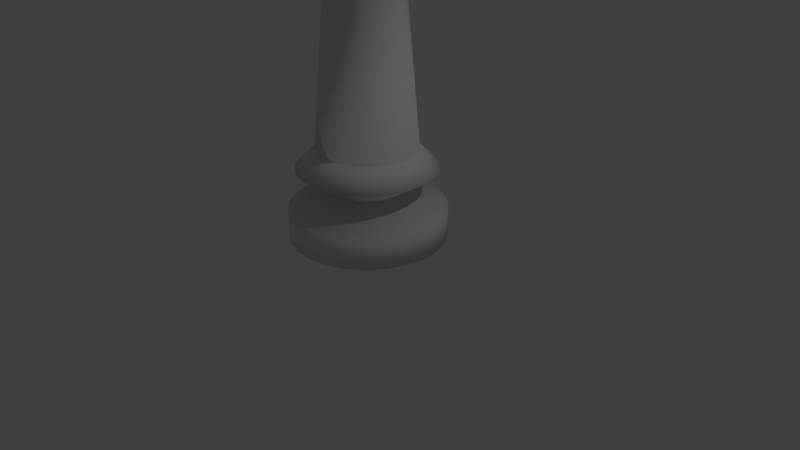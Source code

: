 # Source: pawn.blend  (saved by Blender 2.79.0; exported with 4.5.12 LTS)
import bpy
from mathutils import Matrix  # noqa: F401  (used for matrix-valued properties, if any)

bpy.ops.wm.read_factory_settings(use_empty=True)
scene = bpy.context.scene
scene.name = 'Scene'

# ---- collections
col_collection_1 = bpy.data.collections.new('Collection 1'); scene.collection.children.link(col_collection_1)

# ---- world
world_world = bpy.data.worlds.new('World'); scene.world = world_world
world_world.color = (0.05088, 0.05088, 0.05088)
world_world.use_sun_shadow = False
world_world.sun_shadow_jitter_overblur = 0.0
world_world.cycles.sampling_method = 'MANUAL'

# ---- cameras
cam_camera = bpy.data.cameras.new('Camera')
cam_camera.clip_end = 100.0
cam_camera.lens = 35.0
cam_camera.sensor_width = 32.0
cam_camera.sensor_height = 18.0
cam_camera.ortho_scale = 7.314
cam_camera.dof.focus_distance = 0.0
cam_camera.dof.aperture_fstop = 128.0

# ---- lights
light_lamp = bpy.data.lights.new('Lamp', 'POINT')
light_lamp.transmission_factor = 0.0
light_lamp.cutoff_distance = 30.0
light_lamp.energy = 100.0
light_lamp.shadow_buffer_clip_start = 1.001
light_lamp.shadow_soft_size = 0.1
light_lamp.shadow_maximum_resolution = 0.006
light_lamp.use_absolute_resolution = True

# ---- meshes
me_circle = bpy.data.meshes.new('Circle')
me_circle.from_pydata([(0.0, 1.0, 0.3394), (-0.1951, 0.9808, 0.3394), (-0.3827, 0.9239, 0.3394), (-0.5556, 0.8315, 0.3394), (-0.7071, 0.7071, 0.3394), (-0.8315, 0.5556, 0.3394), (-0.9239, 0.3827, 0.3394), (-0.9808, 0.1951, 0.3394), (-1.0, 7.55e-08, 0.3394), (-0.9808, -0.1951, 0.3394), (-0.9239, -0.3827, 0.3394), (-0.8315, -0.5556, 0.3394), (-0.7071, -0.7071, 0.3394), (-0.5556, -0.8315, 0.3394), (-0.3827, -0.9239, 0.3394), (-0.1951, -0.9808, 0.3394), (3.258e-07, -1.0, 0.3394), (0.1951, -0.9808, 0.3394), (0.3827, -0.9239, 0.3394), (0.5556, -0.8315, 0.3394), (0.7071, -0.7071, 0.3394), (0.8315, -0.5556, 0.3394), (0.9239, -0.3827, 0.3394), (0.9808, -0.1951, 0.3394), (1.0, 9.656e-07, 0.3394), (0.9808, 0.1951, 0.3394), (0.9239, 0.3827, 0.3394), (0.8315, 0.5556, 0.3394), (0.7071, 0.7071, 0.3394), (0.5556, 0.8315, 0.3394), (0.3827, 0.9239, 0.3394), (0.1951, 0.9808, 0.3394), (-1.939e-10, 0.9984, 0.7485), (-0.1948, 0.9792, 0.7485), (-0.3821, 0.9224, 0.7485), (-0.5547, 0.8301, 0.7485), (-0.706, 0.706, 0.7485), (-0.8301, 0.5547, 0.7485), (-0.9224, 0.3821, 0.7485), (-0.9792, 0.1948, 0.7485), (-0.9984, 7.584e-08, 0.7485), (-0.9792, -0.1948, 0.7485), (-0.9224, -0.3821, 0.7485), (-0.8301, -0.5547, 0.7485), (-0.706, -0.706, 0.7485), (-0.5547, -0.8301, 0.7485), (-0.3821, -0.9224, 0.7485), (-0.1948, -0.9792, 0.7485), (3.251e-07, -0.9984, 0.7485), (0.1948, -0.9792, 0.7485), (0.3821, -0.9224, 0.7485), (0.5547, -0.8301, 0.7485), (0.706, -0.706, 0.7485), (0.8301, -0.5547, 0.7485), (0.9224, -0.3821, 0.7485), (0.9792, -0.1948, 0.7485), (0.9984, 9.645e-07, 0.7485), (0.9792, 0.1948, 0.7485), (0.9224, 0.3821, 0.7485), (0.8301, 0.5547, 0.7485), (0.706, 0.706, 0.7485), (0.5547, 0.8301, 0.7485), (0.3821, 0.9224, 0.7485), (0.1948, 0.9792, 0.7485), (-6.311e-08, 0.4579, 1.008), (-0.08932, 0.4491, 1.008), (-0.1752, 0.423, 1.008), (-0.2544, 0.3807, 1.008), (-0.3238, 0.3238, 1.008), (-0.3807, 0.2544, 1.008), (-0.423, 0.1752, 1.008), (-0.4491, 0.08932, 1.008), (-0.4579, 2.113e-07, 1.008), (-0.4491, -0.08932, 1.008), (-0.423, -0.1752, 1.008), (-0.3807, -0.2544, 1.008), (-0.3238, -0.3238, 1.008), (-0.2544, -0.3807, 1.008), (-0.1752, -0.423, 1.008), (-0.08932, -0.4491, 1.008), (8.608e-08, -0.4579, 1.008), (0.08932, -0.4491, 1.008), (0.1752, -0.423, 1.008), (0.2544, -0.3807, 1.008), (0.3238, -0.3238, 1.008), (0.3807, -0.2544, 1.008), (0.423, -0.1752, 1.008), (0.4491, -0.08932, 1.008), (0.4579, 6.188e-07, 1.008), (0.4491, 0.08932, 1.008), (0.423, 0.1752, 1.008), (0.3807, 0.2544, 1.008), (0.3238, 0.3238, 1.008), (0.2544, 0.3807, 1.008), (0.1752, 0.423, 1.008), (0.08932, 0.4491, 1.008), (-5.056e-08, 0.891, 1.294), (-0.1738, 0.8739, 1.294), (-0.341, 0.8232, 1.294), (-0.495, 0.7409, 1.294), (-0.6301, 0.6301, 1.294), (-0.7409, 0.495, 1.294), (-0.8232, 0.341, 1.294), (-0.8739, 0.1738, 1.294), (-0.891, 9.744e-08, 1.294), (-0.8739, -0.1738, 1.294), (-0.8232, -0.341, 1.294), (-0.7409, -0.495, 1.294), (-0.6301, -0.6301, 1.294), (-0.495, -0.7409, 1.294), (-0.341, -0.8232, 1.294), (-0.1738, -0.8739, 1.294), (2.398e-07, -0.891, 1.294), (0.1738, -0.8739, 1.294), (0.341, -0.8232, 1.294), (0.495, -0.7409, 1.294), (0.6301, -0.6301, 1.294), (0.7409, -0.495, 1.294), (0.8232, -0.341, 1.294), (0.8739, -0.1738, 1.294), (0.891, 8.906e-07, 1.294), (0.8739, 0.1738, 1.294), (0.8232, 0.341, 1.294), (0.7409, 0.495, 1.294), (0.6301, 0.6301, 1.294), (0.495, 0.7409, 1.294), (0.341, 0.8232, 1.294), (0.1738, 0.8739, 1.294), (-3.393e-08, 0.6395, 1.554), (-0.1248, 0.6272, 1.554), (-0.2447, 0.5909, 1.554), (-0.3553, 0.5318, 1.554), (-0.4522, 0.4522, 1.554), (-0.5318, 0.3553, 1.554), (-0.5909, 0.2447, 1.554), (-0.6272, 0.1248, 1.554), (-0.6395, 1.672e-07, 1.554), (-0.6272, -0.1248, 1.554), (-0.5909, -0.2447, 1.554), (-0.5318, -0.3553, 1.554), (-0.4522, -0.4522, 1.554), (-0.3553, -0.5318, 1.554), (-0.2447, -0.5909, 1.554), (-0.1248, -0.6272, 1.554), (1.745e-07, -0.6395, 1.554), (0.1248, -0.6272, 1.554), (0.2447, -0.5909, 1.554), (0.3553, -0.5318, 1.554), (0.4522, -0.4522, 1.554), (0.5318, -0.3553, 1.554), (0.5909, -0.2447, 1.554), (0.6272, -0.1248, 1.554), (0.6395, 7.365e-07, 1.554), (0.6272, 0.1248, 1.554), (0.5909, 0.2447, 1.554), (0.5318, 0.3553, 1.554), (0.4522, 0.4522, 1.554), (0.3553, 0.5318, 1.554), (0.2447, 0.5909, 1.554), (0.1248, 0.6272, 1.554), (-3.393e-08, 0.6395, 1.554), (-0.1248, 0.6272, 1.554), (-0.2447, 0.5909, 1.554), (-0.3553, 0.5318, 1.554), (-0.4522, 0.4522, 1.554), (-0.5318, 0.3553, 1.554), (-0.5909, 0.2447, 1.554), (-0.6272, 0.1248, 1.554), (-0.6395, 1.672e-07, 1.554), (-0.6272, -0.1248, 1.554), (-0.5909, -0.2447, 1.554), (-0.5318, -0.3553, 1.554), (-0.4522, -0.4522, 1.554), (-0.3553, -0.5318, 1.554), (-0.2447, -0.5909, 1.554), (-0.1248, -0.6272, 1.554), (1.745e-07, -0.6395, 1.554), (0.1248, -0.6272, 1.554), (0.2447, -0.5909, 1.554), (0.3553, -0.5318, 1.554), (0.4522, -0.4522, 1.554), (0.5318, -0.3553, 1.554), (0.5909, -0.2447, 1.554), (0.6272, -0.1248, 1.554), (0.6395, 7.365e-07, 1.554), (0.6272, 0.1248, 1.554), (0.5909, 0.2447, 1.554), (0.5318, 0.3553, 1.554), (0.4522, 0.4522, 1.554), (0.3553, 0.5318, 1.554), (0.2447, 0.5909, 1.554), (0.1248, 0.6272, 1.554), (-3.393e-08, 0.6395, 1.554), (-0.1248, 0.6272, 1.554), (-0.2447, 0.5909, 1.554), (-0.3553, 0.5318, 1.554), (-0.4522, 0.4522, 1.554), (-0.5318, 0.3553, 1.554), (-0.5909, 0.2447, 1.554), (-0.6272, 0.1248, 1.554), (-0.6395, 1.672e-07, 1.554), (-0.6272, -0.1248, 1.554), (-0.5909, -0.2447, 1.554), (-0.5318, -0.3553, 1.554), (-0.4522, -0.4522, 1.554), (-0.3553, -0.5318, 1.554), (-0.2447, -0.5909, 1.554), (-0.1248, -0.6272, 1.554), (1.745e-07, -0.6395, 1.554), (0.1248, -0.6272, 1.554), (0.2447, -0.5909, 1.554), (0.3553, -0.5318, 1.554), (0.4522, -0.4522, 1.554), (0.5318, -0.3553, 1.554), (0.5909, -0.2447, 1.554), (0.6272, -0.1248, 1.554), (0.6395, 7.365e-07, 1.554), (0.6272, 0.1248, 1.554), (0.5909, 0.2447, 1.554), (0.5318, 0.3553, 1.554), (0.4522, 0.4522, 1.554), (0.3553, 0.5318, 1.554), (0.2447, 0.5909, 1.554), (0.1248, 0.6272, 1.554), (7.528e-08, 0.4545, 3.82), (-0.08867, 0.4458, 3.82), (-0.1739, 0.4199, 3.82), (-0.2525, 0.3779, 3.82), (-0.3214, 0.3214, 3.82), (-0.3779, 0.2525, 3.82), (-0.4199, 0.1739, 3.82), (-0.4458, 0.08867, 3.82), (-0.4545, 2.185e-07, 3.82), (-0.4458, -0.08867, 3.82), (-0.4199, -0.1739, 3.82), (-0.3779, -0.2525, 3.82), (-0.3214, -0.3214, 3.82), (-0.2525, -0.3779, 3.82), (-0.1739, -0.4199, 3.82), (-0.08867, -0.4458, 3.82), (2.234e-07, -0.4545, 3.82), (0.08867, -0.4458, 3.82), (0.1739, -0.4199, 3.82), (0.2525, -0.3779, 3.82), (0.3214, -0.3214, 3.82), (0.3779, -0.2525, 3.82), (0.4199, -0.1739, 3.82), (0.4458, -0.08867, 3.82), (0.4545, 6.231e-07, 3.82), (0.4458, 0.08868, 3.82), (0.4199, 0.1739, 3.82), (0.3779, 0.2525, 3.82), (0.3214, 0.3214, 3.82), (0.2525, 0.3779, 3.82), (0.1739, 0.4199, 3.82), (0.08867, 0.4458, 3.82), (7.863e-08, 0.6041, 3.919), (-0.1179, 0.5925, 3.919), (-0.2312, 0.5581, 3.919), (-0.3356, 0.5023, 3.919), (-0.4272, 0.4272, 3.919), (-0.5023, 0.3356, 3.919), (-0.5581, 0.2312, 3.919), (-0.5925, 0.1179, 3.919), (-0.6041, 1.728e-07, 3.919), (-0.5925, -0.1179, 3.919), (-0.5581, -0.2312, 3.919), (-0.5023, -0.3356, 3.919), (-0.4272, -0.4272, 3.919), (-0.3356, -0.5023, 3.919), (-0.2312, -0.5581, 3.919), (-0.1179, -0.5925, 3.919), (2.755e-07, -0.6041, 3.919), (0.1179, -0.5925, 3.919), (0.2312, -0.5581, 3.919), (0.3356, -0.5023, 3.919), (0.4272, -0.4272, 3.919), (0.5023, -0.3356, 3.919), (0.5581, -0.2312, 3.919), (0.5925, -0.1179, 3.919), (0.6041, 7.105e-07, 3.919), (0.5925, 0.1179, 3.919), (0.5581, 0.2312, 3.919), (0.5023, 0.3356, 3.919), (0.4272, 0.4272, 3.919), (0.3356, 0.5023, 3.919), (0.2312, 0.5581, 3.919), (0.1179, 0.5925, 3.919), (7.806e-08, 0.6899, 4.138), (-0.1346, 0.6766, 4.138), (-0.264, 0.6374, 4.138), (-0.3833, 0.5736, 4.138), (-0.4878, 0.4878, 4.138), (-0.5736, 0.3833, 4.138), (-0.6374, 0.264, 4.138), (-0.6766, 0.1346, 4.138), (-0.6899, 1.471e-07, 4.138), (-0.6766, -0.1346, 4.138), (-0.6374, -0.264, 4.138), (-0.5736, -0.3833, 4.138), (-0.4878, -0.4878, 4.138), (-0.3833, -0.5736, 4.138), (-0.264, -0.6374, 4.138), (-0.1346, -0.6766, 4.138), (3.029e-07, -0.6899, 4.138), (0.1346, -0.6766, 4.138), (0.264, -0.6374, 4.138), (0.3833, -0.5736, 4.138), (0.4878, -0.4878, 4.138), (0.5736, -0.3833, 4.138), (0.6374, -0.264, 4.138), (0.6766, -0.1346, 4.138), (0.6899, 7.611e-07, 4.138), (0.6766, 0.1346, 4.138), (0.6374, 0.264, 4.138), (0.5736, 0.3833, 4.138), (0.4878, 0.4878, 4.138), (0.3833, 0.5736, 4.138), (0.264, 0.6374, 4.138), (0.1346, 0.6766, 4.138), (-8.201e-09, 0.4315, 4.537), (-0.08419, 0.4232, 4.537), (-0.1651, 0.3987, 4.537), (-0.2397, 0.3588, 4.537), (-0.3051, 0.3051, 4.537), (-0.3588, 0.2397, 4.537), (-0.3987, 0.1651, 4.537), (-0.4232, 0.08419, 4.537), (-0.4315, 2.21e-07, 4.537), (-0.4232, -0.08419, 4.537), (-0.3987, -0.1651, 4.537), (-0.3588, -0.2397, 4.537), (-0.3051, -0.3051, 4.537), (-0.2397, -0.3588, 4.537), (-0.1651, -0.3987, 4.537), (-0.08419, -0.4232, 4.537), (1.324e-07, -0.4315, 4.537), (0.08419, -0.4232, 4.537), (0.1651, -0.3987, 4.537), (0.2397, -0.3588, 4.537), (0.3051, -0.3051, 4.537), (0.3588, -0.2397, 4.537), (0.3987, -0.1651, 4.537), (0.4232, -0.08419, 4.537), (0.4315, 6.052e-07, 4.537), (0.4232, 0.08419, 4.537), (0.3987, 0.1651, 4.537), (0.3588, 0.2397, 4.537), (0.3051, 0.3051, 4.537), (0.2397, 0.3588, 4.537), (0.1651, 0.3987, 4.537), (0.08419, 0.4232, 4.537), (-5.507e-09, -1.549e-07, 4.423), (0.02275, 0.1144, 5.607), (0.04462, 0.2243, 5.573), (0.06478, 0.3257, 5.518), (0.08245, 0.4145, 5.444), (0.09695, 0.4874, 5.353), (0.1077, 0.5416, 5.25), (0.1144, 0.5749, 5.138), (0.1166, 0.5862, 5.021), (0.1144, 0.5749, 4.905), (0.1077, 0.5416, 4.792), (0.09695, 0.4874, 4.689), (0.08245, 0.4145, 4.599), (0.06478, 0.3257, 4.524), (0.04462, 0.2243, 4.469), (0.02275, 0.1144, 4.435), (0.04462, 0.1077, 5.607), (0.08753, 0.2113, 5.573), (0.1271, 0.3068, 5.518), (0.1617, 0.3904, 5.444), (0.1902, 0.4591, 5.353), (0.2113, 0.5101, 5.25), (0.2243, 0.5416, 5.138), (0.2287, 0.5522, 5.021), (0.2243, 0.5416, 4.905), (0.2113, 0.5101, 4.792), (0.1902, 0.4591, 4.689), (0.1617, 0.3904, 4.599), (0.1271, 0.3068, 4.524), (0.08753, 0.2113, 4.469), (0.04462, 0.1077, 4.435), (0.06478, 0.09695, 5.607), (0.1271, 0.1902, 5.573), (0.1845, 0.2761, 5.518), (0.2348, 0.3514, 5.444), (0.2761, 0.4132, 5.353), (0.3068, 0.4591, 5.25), (0.3257, 0.4874, 5.138), (0.332, 0.4969, 5.021), (0.3257, 0.4874, 4.905), (0.3068, 0.4591, 4.792), (0.2761, 0.4132, 4.689), (0.2348, 0.3514, 4.599), (0.1845, 0.2761, 4.524), (0.1271, 0.1902, 4.469), (0.06478, 0.09695, 4.435), (0.08245, 0.08245, 5.607), (0.1617, 0.1617, 5.573), (0.2348, 0.2348, 5.518), (0.2988, 0.2988, 5.444), (0.3514, 0.3514, 5.353), (0.3904, 0.3904, 5.25), (0.4145, 0.4145, 5.138), (0.4226, 0.4226, 5.021), (0.4145, 0.4145, 4.905), (0.3904, 0.3904, 4.792), (0.3514, 0.3514, 4.689), (0.2988, 0.2988, 4.599), (0.2348, 0.2348, 4.524), (0.1617, 0.1617, 4.469), (0.08245, 0.08245, 4.435), (0.09695, 0.06478, 5.607), (0.1902, 0.1271, 5.573), (0.2761, 0.1845, 5.518), (0.3514, 0.2348, 5.444), (0.4132, 0.2761, 5.353), (0.4591, 0.3068, 5.25), (0.4874, 0.3257, 5.138), (0.4969, 0.332, 5.021), (0.4874, 0.3257, 4.905), (0.4591, 0.3068, 4.792), (0.4132, 0.2761, 4.689), (0.3514, 0.2348, 4.599), (0.2761, 0.1845, 4.524), (0.1902, 0.1271, 4.469), (0.09695, 0.06478, 4.435), (0.1077, 0.04462, 5.607), (0.2113, 0.08753, 5.573), (0.3068, 0.1271, 5.518), (0.3904, 0.1617, 5.444), (0.4591, 0.1902, 5.353), (0.5101, 0.2113, 5.25), (0.5416, 0.2243, 5.138), (0.5522, 0.2287, 5.021), (0.5416, 0.2243, 4.905), (0.5101, 0.2113, 4.792), (0.4591, 0.1902, 4.689), (0.3904, 0.1617, 4.599), (0.3068, 0.1271, 4.524), (0.2113, 0.08753, 4.469), (0.1077, 0.04462, 4.435), (0.1144, 0.02275, 5.607), (0.2243, 0.04462, 5.573), (0.3257, 0.06478, 5.518), (0.4145, 0.08245, 5.444), (0.4874, 0.09695, 5.353), (0.5416, 0.1077, 5.25), (0.5749, 0.1144, 5.138), (0.5862, 0.1166, 5.021), (0.5749, 0.1144, 4.905), (0.5416, 0.1077, 4.792), (0.4874, 0.09695, 4.689), (0.4145, 0.08245, 4.599), (0.3257, 0.06478, 4.524), (0.2243, 0.04462, 4.469), (0.1144, 0.02275, 4.435), (0.1166, -1.554e-07, 5.607), (0.2287, -1.51e-07, 5.573), (0.332, -1.465e-07, 5.518), (0.4226, -1.51e-07, 5.444), (0.4969, -1.599e-07, 5.353), (0.5522, -1.243e-07, 5.25), (0.5862, -1.955e-07, 5.138), (0.5977, -1.866e-07, 5.021), (0.5862, -1.955e-07, 4.905), (0.5522, -9.753e-08, 4.792), (0.4969, -1.599e-07, 4.689), (0.4226, -1.51e-07, 4.599), (0.332, -1.643e-07, 4.524), (0.2287, -1.421e-07, 4.469), (0.1166, -1.443e-07, 4.435), (0.1144, -0.02275, 5.607), (0.2243, -0.04462, 5.573), (0.3257, -0.06478, 5.518), (0.4145, -0.08245, 5.444), (0.4874, -0.09695, 5.353), (0.5416, -0.1077, 5.25), (0.5749, -0.1144, 5.138), (0.5862, -0.1166, 5.021), (0.5749, -0.1144, 4.905), (0.5416, -0.1077, 4.792), (0.4874, -0.09695, 4.689), (0.4145, -0.08245, 4.599), (0.3257, -0.06478, 4.524), (0.2243, -0.04462, 4.469), (0.1144, -0.02275, 4.435), (0.1077, -0.04462, 5.607), (0.2113, -0.08753, 5.573), (0.3068, -0.1271, 5.518), (0.3904, -0.1617, 5.444), (0.4591, -0.1902, 5.353), (0.5101, -0.2113, 5.25), (0.5416, -0.2243, 5.138), (0.5522, -0.2287, 5.021), (0.5416, -0.2243, 4.905), (0.5101, -0.2113, 4.792), (0.4591, -0.1902, 4.689), (0.3904, -0.1617, 4.599), (0.3068, -0.1271, 4.524), (0.2113, -0.08753, 4.469), (0.1077, -0.04462, 4.435), (0.09695, -0.06478, 5.607), (0.1902, -0.1271, 5.573), (0.2761, -0.1845, 5.518), (0.3514, -0.2348, 5.444), (0.4132, -0.2761, 5.353), (0.4591, -0.3068, 5.25), (0.4874, -0.3257, 5.138), (0.4969, -0.332, 5.021), (0.4874, -0.3257, 4.905), (0.4591, -0.3068, 4.792), (0.4132, -0.2761, 4.689), (0.3514, -0.2348, 4.599), (0.2761, -0.1845, 4.524), (0.1902, -0.1271, 4.469), (0.09695, -0.06478, 4.435), (0.08245, -0.08245, 5.607), (0.1617, -0.1617, 5.573), (0.2348, -0.2348, 5.518), (0.2988, -0.2988, 5.444), (0.3514, -0.3514, 5.353), (0.3904, -0.3904, 5.25), (0.4145, -0.4145, 5.138), (0.4226, -0.4226, 5.021), (0.4145, -0.4145, 4.905), (0.3904, -0.3904, 4.792), (0.3514, -0.3514, 4.689), (0.2988, -0.2988, 4.599), (0.2348, -0.2348, 4.524), (0.1617, -0.1617, 4.469), (0.08245, -0.08245, 4.435), (0.06478, -0.09695, 5.607), (0.1271, -0.1902, 5.573), (0.1845, -0.2761, 5.518), (0.2348, -0.3514, 5.444), (0.2761, -0.4132, 5.353), (0.3068, -0.4591, 5.25), (0.3257, -0.4874, 5.138), (0.332, -0.4969, 5.021), (0.3257, -0.4874, 4.905), (0.3068, -0.4591, 4.792), (0.2761, -0.4132, 4.689), (0.2348, -0.3514, 4.599), (0.1845, -0.2761, 4.524), (0.1271, -0.1902, 4.469), (0.06478, -0.09695, 4.435), (0.04462, -0.1077, 5.607), (0.08753, -0.2113, 5.573), (0.1271, -0.3068, 5.518), (0.1617, -0.3904, 5.444), (0.1902, -0.4591, 5.353), (0.2113, -0.5101, 5.25), (0.2243, -0.5416, 5.138), (0.2287, -0.5522, 5.021), (0.2243, -0.5416, 4.905), (0.2113, -0.5101, 4.792), (0.1902, -0.4591, 4.689), (0.1617, -0.3904, 4.599), (0.1271, -0.3068, 4.524), (0.08753, -0.2113, 4.469), (0.04462, -0.1077, 4.435), (0.02275, -0.1144, 5.607), (0.04462, -0.2243, 5.573), (0.06478, -0.3257, 5.518), (0.08245, -0.4145, 5.444), (0.09695, -0.4874, 5.353), (0.1077, -0.5416, 5.25), (0.1144, -0.5749, 5.138), (0.1166, -0.5862, 5.021), (0.1144, -0.5749, 4.905), (0.1077, -0.5416, 4.792), (0.09695, -0.4874, 4.689), (0.08245, -0.4145, 4.599), (0.06478, -0.3257, 4.524), (0.04462, -0.2243, 4.469), (0.02275, -0.1144, 4.435), (-9.818e-09, -0.1166, 5.607), (1.913e-08, -0.2287, 5.573), (1.022e-08, -0.332, 5.518), (-2.095e-08, -0.4226, 5.444), (-5.657e-08, -0.4969, 5.353), (3.249e-08, -0.5522, 5.25), (-5.657e-08, -0.5862, 5.138), (-6.548e-08, -0.5977, 5.021), (-5.657e-08, -0.5862, 4.905), (3.249e-08, -0.5522, 4.792), (-5.657e-08, -0.4969, 4.689), (-2.095e-08, -0.4226, 4.599), (-1.204e-08, -0.332, 4.524), (-3.138e-09, -0.2287, 4.469), (-3.138e-09, -0.1166, 4.435), (-0.02275, -0.1144, 5.607), (-0.04462, -0.2243, 5.573), (-0.06478, -0.3257, 5.518), (-0.08245, -0.4145, 5.444), (-0.09695, -0.4874, 5.353), (-0.1077, -0.5416, 5.25), (-0.1144, -0.5749, 5.138), (-0.1166, -0.5862, 5.021), (-0.1144, -0.5749, 4.905), (-0.1077, -0.5416, 4.792), (-0.09695, -0.4874, 4.689), (-0.08245, -0.4145, 4.599), (-0.06478, -0.3257, 4.524), (-0.04462, -0.2243, 4.469), (-0.02275, -0.1144, 4.435), (-8.003e-08, -3.349e-07, 5.619), (-0.04462, -0.1077, 5.607), (-0.08753, -0.2113, 5.573), (-0.1271, -0.3068, 5.518), (-0.1617, -0.3904, 5.444), (-0.1902, -0.4591, 5.353), (-0.2113, -0.5101, 5.25), (-0.2243, -0.5416, 5.138), (-0.2287, -0.5522, 5.021), (-0.2243, -0.5416, 4.905), (-0.2113, -0.5101, 4.792), (-0.1902, -0.4591, 4.689), (-0.1617, -0.3904, 4.599), (-0.1271, -0.3068, 4.524), (-0.08753, -0.2113, 4.469), (-0.04462, -0.1077, 4.435), (-0.06478, -0.09695, 5.607), (-0.1271, -0.1902, 5.573), (-0.1845, -0.2761, 5.518), (-0.2348, -0.3514, 5.444), (-0.2761, -0.4132, 5.353), (-0.3068, -0.4591, 5.25), (-0.3257, -0.4874, 5.138), (-0.332, -0.4969, 5.021), (-0.3257, -0.4874, 4.905), (-0.3068, -0.4591, 4.792), (-0.2761, -0.4132, 4.689), (-0.2348, -0.3514, 4.599), (-0.1845, -0.2761, 4.524), (-0.1271, -0.1902, 4.469), (-0.06478, -0.09695, 4.435), (-0.08245, -0.08245, 5.607), (-0.1617, -0.1617, 5.573), (-0.2348, -0.2348, 5.518), (-0.2988, -0.2988, 5.444), (-0.3514, -0.3514, 5.353), (-0.3904, -0.3904, 5.25), (-0.4145, -0.4145, 5.138), (-0.4226, -0.4226, 5.021), (-0.4145, -0.4145, 4.905), (-0.3904, -0.3904, 4.792), (-0.3514, -0.3514, 4.689), (-0.2988, -0.2988, 4.599), (-0.2348, -0.2348, 4.524), (-0.1617, -0.1617, 4.469), (-0.08245, -0.08245, 4.435), (-0.09695, -0.06478, 5.607), (-0.1902, -0.1271, 5.573), (-0.2761, -0.1845, 5.518), (-0.3514, -0.2348, 5.444), (-0.4132, -0.2761, 5.353), (-0.4591, -0.3068, 5.25), (-0.4874, -0.3257, 5.138), (-0.4969, -0.332, 5.021), (-0.4874, -0.3257, 4.905), (-0.4591, -0.3068, 4.792), (-0.4132, -0.2761, 4.689), (-0.3514, -0.2348, 4.599), (-0.2761, -0.1845, 4.524), (-0.1902, -0.1271, 4.469), (-0.09695, -0.06478, 4.435), (-0.1077, -0.04462, 5.607), (-0.2113, -0.08753, 5.573), (-0.3068, -0.1271, 5.518), (-0.3904, -0.1617, 5.444), (-0.4591, -0.1902, 5.353), (-0.5101, -0.2113, 5.25), (-0.5416, -0.2243, 5.138), (-0.5522, -0.2287, 5.021), (-0.5416, -0.2243, 4.905), (-0.5101, -0.2113, 4.792), (-0.4591, -0.1902, 4.689), (-0.3904, -0.1617, 4.599), (-0.3068, -0.1271, 4.524), (-0.2113, -0.08753, 4.469), (-0.1077, -0.04462, 4.435), (-0.1144, -0.02275, 5.607), (-0.2243, -0.04462, 5.573), (-0.3257, -0.06478, 5.518), (-0.4145, -0.08245, 5.444), (-0.4874, -0.09695, 5.353), (-0.5416, -0.1077, 5.25), (-0.5749, -0.1144, 5.138), (-0.5862, -0.1166, 5.021), (-0.5749, -0.1144, 4.905), (-0.5416, -0.1077, 4.792), (-0.4874, -0.09695, 4.689), (-0.4145, -0.08245, 4.599), (-0.3257, -0.06478, 4.524), (-0.2243, -0.04462, 4.469), (-0.1144, -0.02275, 4.435), (-0.1166, -1.465e-07, 5.607), (-0.2287, -1.287e-07, 5.573), (-0.332, -1.287e-07, 5.518), (-0.4226, -7.082e-08, 5.444), (-0.4969, -4.41e-08, 5.353), (-0.5522, -1.51e-07, 5.25), (-0.5862, -1.738e-08, 5.138), (-0.5977, -4.41e-08, 5.021), (-0.5862, -1.738e-08, 4.905), (-0.5522, -1.51e-07, 4.792), (-0.4969, -4.41e-08, 4.689), (-0.4226, -7.082e-08, 4.599), (-0.332, -1.153e-07, 4.524), (-0.2287, -1.109e-07, 4.469), (-0.1166, -1.487e-07, 4.435), (-0.1144, 0.02275, 5.607), (-0.2243, 0.04462, 5.573), (-0.3257, 0.06478, 5.518), (-0.4145, 0.08245, 5.444), (-0.4874, 0.09695, 5.353), (-0.5416, 0.1077, 5.25), (-0.5749, 0.1144, 5.138), (-0.5862, 0.1166, 5.021), (-0.5749, 0.1144, 4.905), (-0.5416, 0.1077, 4.792), (-0.4874, 0.09695, 4.689), (-0.4145, 0.08245, 4.599), (-0.3257, 0.06478, 4.524), (-0.2243, 0.04462, 4.469), (-0.1144, 0.02275, 4.435), (-0.1077, 0.04462, 5.607), (-0.2113, 0.08753, 5.573), (-0.3068, 0.1271, 5.518), (-0.3904, 0.1617, 5.444), (-0.4591, 0.1902, 5.353), (-0.5101, 0.2113, 5.25), (-0.5416, 0.2243, 5.138), (-0.5522, 0.2287, 5.021), (-0.5416, 0.2243, 4.905), (-0.5101, 0.2113, 4.792), (-0.4591, 0.1902, 4.689), (-0.3904, 0.1617, 4.599), (-0.3068, 0.1271, 4.524), (-0.2113, 0.08753, 4.469), (-0.1077, 0.04462, 4.435), (-0.09695, 0.06478, 5.607), (-0.1902, 0.1271, 5.573), (-0.2761, 0.1845, 5.518), (-0.3514, 0.2348, 5.444), (-0.4132, 0.2761, 5.353), (-0.4591, 0.3068, 5.25), (-0.4874, 0.3257, 5.138), (-0.4969, 0.332, 5.021), (-0.4874, 0.3257, 4.905), (-0.4591, 0.3068, 4.792), (-0.4132, 0.2761, 4.689), (-0.3514, 0.2348, 4.599), (-0.2761, 0.1845, 4.524), (-0.1902, 0.1271, 4.469), (-0.09695, 0.06478, 4.435), (-0.08245, 0.08245, 5.607), (-0.1617, 0.1617, 5.573), (-0.2348, 0.2348, 5.518), (-0.2988, 0.2988, 5.444), (-0.3514, 0.3514, 5.353), (-0.3904, 0.3904, 5.25), (-0.4145, 0.4145, 5.138), (-0.4226, 0.4226, 5.021), (-0.4145, 0.4145, 4.905), (-0.3904, 0.3904, 4.792), (-0.3514, 0.3514, 4.689), (-0.2988, 0.2988, 4.599), (-0.2348, 0.2348, 4.524), (-0.1617, 0.1617, 4.469), (-0.08245, 0.08245, 4.435), (-0.06478, 0.09695, 5.607), (-0.1271, 0.1902, 5.573), (-0.1845, 0.2761, 5.518), (-0.2348, 0.3514, 5.444), (-0.2761, 0.4132, 5.353), (-0.3068, 0.4591, 5.25), (-0.3257, 0.4874, 5.138), (-0.332, 0.4969, 5.021), (-0.3257, 0.4874, 4.905), (-0.3068, 0.4591, 4.792), (-0.2761, 0.4132, 4.689), (-0.2348, 0.3514, 4.599), (-0.1845, 0.2761, 4.524), (-0.1271, 0.1902, 4.469), (-0.06478, 0.09695, 4.435), (-0.04462, 0.1077, 5.607), (-0.08753, 0.2113, 5.573), (-0.1271, 0.3068, 5.518), (-0.1617, 0.3904, 5.444), (-0.1902, 0.4591, 5.353), (-0.2113, 0.5101, 5.25), (-0.2243, 0.5416, 5.138), (-0.2287, 0.5522, 5.021), (-0.2243, 0.5416, 4.905), (-0.2113, 0.5101, 4.792), (-0.1902, 0.4591, 4.689), (-0.1617, 0.3904, 4.599), (-0.1271, 0.3068, 4.524), (-0.08753, 0.2113, 4.469), (-0.04462, 0.1077, 4.435), (-0.02275, 0.1144, 5.607), (-0.04462, 0.2243, 5.573), (-0.06478, 0.3257, 5.518), (-0.08245, 0.4145, 5.444), (-0.09695, 0.4874, 5.353), (-0.1077, 0.5416, 5.25), (-0.1144, 0.5749, 5.138), (-0.1166, 0.5862, 5.021), (-0.1144, 0.5749, 4.905), (-0.1077, 0.5416, 4.792), (-0.09695, 0.4874, 4.689), (-0.08245, 0.4145, 4.599), (-0.06478, 0.3257, 4.524), (-0.04462, 0.2243, 4.469), (-0.02275, 0.1144, 4.435), (1.69e-08, 0.1166, 5.607), (4.139e-08, 0.2287, 5.573), (5.92e-08, 0.332, 5.518), (8.592e-08, 0.4226, 5.444), (1.572e-07, 0.4969, 5.353), (3.249e-08, 0.5522, 5.25), (1.483e-07, 0.5862, 5.138), (1.572e-07, 0.5977, 5.021), (1.483e-07, 0.5862, 4.905), (3.249e-08, 0.5522, 4.792), (1.572e-07, 0.4969, 4.689), (8.592e-08, 0.4226, 4.599), (6.811e-08, 0.332, 4.524), (4.139e-08, 0.2287, 4.469), (3.541e-09, 0.1166, 4.435)], [], [(1, 0, 31, 30, 29, 28, 27, 26, 25, 24, 23, 22, 21, 20, 19, 18, 17, 16, 15, 14, 13, 12, 11, 10, 9, 8, 7, 6, 5, 4, 3, 2), (33, 34, 66, 65), (6, 7, 39, 38), (20, 21, 53, 52), (7, 8, 40, 39), (21, 22, 54, 53), (8, 9, 41, 40), (22, 23, 55, 54), (9, 10, 42, 41), (23, 24, 56, 55), (10, 11, 43, 42), (24, 25, 57, 56), (11, 12, 44, 43), (25, 26, 58, 57), (12, 13, 45, 44), (26, 27, 59, 58), (13, 14, 46, 45), (0, 1, 33, 32), (27, 28, 60, 59), (14, 15, 47, 46), (1, 2, 34, 33), (28, 29, 61, 60), (15, 16, 48, 47), (2, 3, 35, 34), (29, 30, 62, 61), (16, 17, 49, 48), (3, 4, 36, 35), (30, 31, 63, 62), (17, 18, 50, 49), (4, 5, 37, 36), (31, 0, 32, 63), (18, 19, 51, 50), (5, 6, 38, 37), (19, 20, 52, 51), (68, 69, 101, 100), (60, 61, 93, 92), (47, 48, 80, 79), (34, 35, 67, 66), (61, 62, 94, 93), (48, 49, 81, 80), (35, 36, 68, 67), (62, 63, 95, 94), (49, 50, 82, 81), (36, 37, 69, 68), (63, 32, 64, 95), (50, 51, 83, 82), (37, 38, 70, 69), (51, 52, 84, 83), (38, 39, 71, 70), (52, 53, 85, 84), (39, 40, 72, 71), (53, 54, 86, 85), (40, 41, 73, 72), (54, 55, 87, 86), (41, 42, 74, 73), (55, 56, 88, 87), (42, 43, 75, 74), (56, 57, 89, 88), (43, 44, 76, 75), (57, 58, 90, 89), (44, 45, 77, 76), (58, 59, 91, 90), (45, 46, 78, 77), (32, 33, 65, 64), (59, 60, 92, 91), (46, 47, 79, 78), (103, 104, 136, 135), (95, 64, 96, 127), (82, 83, 115, 114), (69, 70, 102, 101), (83, 84, 116, 115), (70, 71, 103, 102), (84, 85, 117, 116), (71, 72, 104, 103), (85, 86, 118, 117), (72, 73, 105, 104), (86, 87, 119, 118), (73, 74, 106, 105), (87, 88, 120, 119), (74, 75, 107, 106), (88, 89, 121, 120), (75, 76, 108, 107), (89, 90, 122, 121), (76, 77, 109, 108), (90, 91, 123, 122), (77, 78, 110, 109), (64, 65, 97, 96), (91, 92, 124, 123), (78, 79, 111, 110), (65, 66, 98, 97), (92, 93, 125, 124), (79, 80, 112, 111), (66, 67, 99, 98), (93, 94, 126, 125), (80, 81, 113, 112), (67, 68, 100, 99), (94, 95, 127, 126), (81, 82, 114, 113), (138, 139, 171, 170), (117, 118, 150, 149), (104, 105, 137, 136), (118, 119, 151, 150), (105, 106, 138, 137), (119, 120, 152, 151), (106, 107, 139, 138), (120, 121, 153, 152), (107, 108, 140, 139), (121, 122, 154, 153), (108, 109, 141, 140), (122, 123, 155, 154), (109, 110, 142, 141), (96, 97, 129, 128), (123, 124, 156, 155), (110, 111, 143, 142), (97, 98, 130, 129), (124, 125, 157, 156), (111, 112, 144, 143), (98, 99, 131, 130), (125, 126, 158, 157), (112, 113, 145, 144), (99, 100, 132, 131), (126, 127, 159, 158), (113, 114, 146, 145), (100, 101, 133, 132), (127, 96, 128, 159), (114, 115, 147, 146), (101, 102, 134, 133), (115, 116, 148, 147), (102, 103, 135, 134), (116, 117, 149, 148), (173, 174, 206, 205), (152, 153, 185, 184), (139, 140, 172, 171), (153, 154, 186, 185), (140, 141, 173, 172), (154, 155, 187, 186), (141, 142, 174, 173), (128, 129, 161, 160), (155, 156, 188, 187), (142, 143, 175, 174), (129, 130, 162, 161), (156, 157, 189, 188), (143, 144, 176, 175), (130, 131, 163, 162), (157, 158, 190, 189), (144, 145, 177, 176), (131, 132, 164, 163), (158, 159, 191, 190), (145, 146, 178, 177), (132, 133, 165, 164), (159, 128, 160, 191), (146, 147, 179, 178), (133, 134, 166, 165), (147, 148, 180, 179), (134, 135, 167, 166), (148, 149, 181, 180), (135, 136, 168, 167), (149, 150, 182, 181), (136, 137, 169, 168), (150, 151, 183, 182), (137, 138, 170, 169), (151, 152, 184, 183), (208, 209, 241, 240), (160, 161, 193, 192), (187, 188, 220, 219), (174, 175, 207, 206), (161, 162, 194, 193), (188, 189, 221, 220), (175, 176, 208, 207), (162, 163, 195, 194), (189, 190, 222, 221), (176, 177, 209, 208), (163, 164, 196, 195), (190, 191, 223, 222), (177, 178, 210, 209), (164, 165, 197, 196), (191, 160, 192, 223), (178, 179, 211, 210), (165, 166, 198, 197), (179, 180, 212, 211), (166, 167, 199, 198), (180, 181, 213, 212), (167, 168, 200, 199), (181, 182, 214, 213), (168, 169, 201, 200), (182, 183, 215, 214), (169, 170, 202, 201), (183, 184, 216, 215), (170, 171, 203, 202), (184, 185, 217, 216), (171, 172, 204, 203), (185, 186, 218, 217), (172, 173, 205, 204), (186, 187, 219, 218), (243, 244, 276, 275), (195, 196, 228, 227), (222, 223, 255, 254), (209, 210, 242, 241), (196, 197, 229, 228), (223, 192, 224, 255), (210, 211, 243, 242), (197, 198, 230, 229), (211, 212, 244, 243), (198, 199, 231, 230), (212, 213, 245, 244), (199, 200, 232, 231), (213, 214, 246, 245), (200, 201, 233, 232), (214, 215, 247, 246), (201, 202, 234, 233), (215, 216, 248, 247), (202, 203, 235, 234), (216, 217, 249, 248), (203, 204, 236, 235), (217, 218, 250, 249), (204, 205, 237, 236), (218, 219, 251, 250), (205, 206, 238, 237), (192, 193, 225, 224), (219, 220, 252, 251), (206, 207, 239, 238), (193, 194, 226, 225), (220, 221, 253, 252), (207, 208, 240, 239), (194, 195, 227, 226), (221, 222, 254, 253), (278, 279, 311, 310), (230, 231, 263, 262), (244, 245, 277, 276), (231, 232, 264, 263), (245, 246, 278, 277), (232, 233, 265, 264), (246, 247, 279, 278), (233, 234, 266, 265), (247, 248, 280, 279), (234, 235, 267, 266), (248, 249, 281, 280), (235, 236, 268, 267), (249, 250, 282, 281), (236, 237, 269, 268), (250, 251, 283, 282), (237, 238, 270, 269), (224, 225, 257, 256), (251, 252, 284, 283), (238, 239, 271, 270), (225, 226, 258, 257), (252, 253, 285, 284), (239, 240, 272, 271), (226, 227, 259, 258), (253, 254, 286, 285), (240, 241, 273, 272), (227, 228, 260, 259), (254, 255, 287, 286), (241, 242, 274, 273), (228, 229, 261, 260), (255, 224, 256, 287), (242, 243, 275, 274), (229, 230, 262, 261), (313, 314, 346, 345), (265, 266, 298, 297), (279, 280, 312, 311), (266, 267, 299, 298), (280, 281, 313, 312), (267, 268, 300, 299), (281, 282, 314, 313), (268, 269, 301, 300), (282, 283, 315, 314), (269, 270, 302, 301), (256, 257, 289, 288), (283, 284, 316, 315), (270, 271, 303, 302), (257, 258, 290, 289), (284, 285, 317, 316), (271, 272, 304, 303), (258, 259, 291, 290), (285, 286, 318, 317), (272, 273, 305, 304), (259, 260, 292, 291), (286, 287, 319, 318), (273, 274, 306, 305), (260, 261, 293, 292), (287, 256, 288, 319), (274, 275, 307, 306), (261, 262, 294, 293), (275, 276, 308, 307), (262, 263, 295, 294), (276, 277, 309, 308), (263, 264, 296, 295), (277, 278, 310, 309), (264, 265, 297, 296), (321, 322, 323, 324, 325, 326, 327, 328, 329, 330, 331, 332, 333, 334, 335, 336, 337, 338, 339, 340, 341, 342, 343, 344, 345, 346, 347, 348, 349, 350, 351, 320), (300, 301, 333, 332), (314, 315, 347, 346), (301, 302, 334, 333), (288, 289, 321, 320), (315, 316, 348, 347), (302, 303, 335, 334), (289, 290, 322, 321), (316, 317, 349, 348), (303, 304, 336, 335), (290, 291, 323, 322), (317, 318, 350, 349), (304, 305, 337, 336), (291, 292, 324, 323), (318, 319, 351, 350), (305, 306, 338, 337), (292, 293, 325, 324), (319, 288, 320, 351), (306, 307, 339, 338), (293, 294, 326, 325), (307, 308, 340, 339), (294, 295, 327, 326), (308, 309, 341, 340), (295, 296, 328, 327), (309, 310, 342, 341), (296, 297, 329, 328), (310, 311, 343, 342), (297, 298, 330, 329), (311, 312, 344, 343), (298, 299, 331, 330), (312, 313, 345, 344), (299, 300, 332, 331), (830, 829, 363, 364), (823, 822, 356, 357), (831, 830, 364, 365), (824, 823, 357, 358), (832, 831, 365, 366), (825, 824, 358, 359), (833, 832, 366, 367), (826, 825, 359, 360), (819, 608, 353), (352, 833, 367), (827, 826, 360, 361), (820, 819, 353, 354), (828, 827, 361, 362), (821, 820, 354, 355), (829, 828, 362, 363), (822, 821, 355, 356), (355, 354, 369, 370), (363, 362, 377, 378), (356, 355, 370, 371), (364, 363, 378, 379), (357, 356, 371, 372), (365, 364, 379, 380), (358, 357, 372, 373), (366, 365, 380, 381), (359, 358, 373, 374), (367, 366, 381, 382), (360, 359, 374, 375), (353, 608, 368), (352, 367, 382), (361, 360, 375, 376), (354, 353, 368, 369), (362, 361, 376, 377), (374, 373, 388, 389), (382, 381, 396, 397), (375, 374, 389, 390), (368, 608, 383), (352, 382, 397), (376, 375, 390, 391), (369, 368, 383, 384), (377, 376, 391, 392), (370, 369, 384, 385), (378, 377, 392, 393), (371, 370, 385, 386), (379, 378, 393, 394), (372, 371, 386, 387), (380, 379, 394, 395), (373, 372, 387, 388), (381, 380, 395, 396), (393, 392, 407, 408), (386, 385, 400, 401), (394, 393, 408, 409), (387, 386, 401, 402), (395, 394, 409, 410), (388, 387, 402, 403), (396, 395, 410, 411), (389, 388, 403, 404), (397, 396, 411, 412), (390, 389, 404, 405), (383, 608, 398), (352, 397, 412), (391, 390, 405, 406), (384, 383, 398, 399), (392, 391, 406, 407), (385, 384, 399, 400), (412, 411, 426, 427), (405, 404, 419, 420), (398, 608, 413), (352, 412, 427), (406, 405, 420, 421), (399, 398, 413, 414), (407, 406, 421, 422), (400, 399, 414, 415), (408, 407, 422, 423), (401, 400, 415, 416), (409, 408, 423, 424), (402, 401, 416, 417), (410, 409, 424, 425), (403, 402, 417, 418), (411, 410, 425, 426), (404, 403, 418, 419), (424, 423, 438, 439), (417, 416, 431, 432), (425, 424, 439, 440), (418, 417, 432, 433), (426, 425, 440, 441), (419, 418, 433, 434), (427, 426, 441, 442), (420, 419, 434, 435), (413, 608, 428), (352, 427, 442), (421, 420, 435, 436), (414, 413, 428, 429), (422, 421, 436, 437), (415, 414, 429, 430), (423, 422, 437, 438), (416, 415, 430, 431), (428, 608, 443), (352, 442, 457), (436, 435, 450, 451), (429, 428, 443, 444), (437, 436, 451, 452), (430, 429, 444, 445), (438, 437, 452, 453), (431, 430, 445, 446), (439, 438, 453, 454), (432, 431, 446, 447), (440, 439, 454, 455), (433, 432, 447, 448), (441, 440, 455, 456), (434, 433, 448, 449), (442, 441, 456, 457), (435, 434, 449, 450), (447, 446, 461, 462), (455, 454, 469, 470), (448, 447, 462, 463), (456, 455, 470, 471), (449, 448, 463, 464), (457, 456, 471, 472), (450, 449, 464, 465), (443, 608, 458), (352, 457, 472), (451, 450, 465, 466), (444, 443, 458, 459), (452, 451, 466, 467), (445, 444, 459, 460), (453, 452, 467, 468), (446, 445, 460, 461), (454, 453, 468, 469), (466, 465, 480, 481), (459, 458, 473, 474), (467, 466, 481, 482), (460, 459, 474, 475), (468, 467, 482, 483), (461, 460, 475, 476), (469, 468, 483, 484), (462, 461, 476, 477), (470, 469, 484, 485), (463, 462, 477, 478), (471, 470, 485, 486), (464, 463, 478, 479), (472, 471, 486, 487), (465, 464, 479, 480), (458, 608, 473), (352, 472, 487), (485, 484, 499, 500), (478, 477, 492, 493), (486, 485, 500, 501), (479, 478, 493, 494), (487, 486, 501, 502), (480, 479, 494, 495), (473, 608, 488), (352, 487, 502), (481, 480, 495, 496), (474, 473, 488, 489), (482, 481, 496, 497), (475, 474, 489, 490), (483, 482, 497, 498), (476, 475, 490, 491), (484, 483, 498, 499), (477, 476, 491, 492), (489, 488, 503, 504), (497, 496, 511, 512), (490, 489, 504, 505), (498, 497, 512, 513), (491, 490, 505, 506), (499, 498, 513, 514), (492, 491, 506, 507), (500, 499, 514, 515), (493, 492, 507, 508), (501, 500, 515, 516), (494, 493, 508, 509), (502, 501, 516, 517), (495, 494, 509, 510), (488, 608, 503), (352, 502, 517), (496, 495, 510, 511), (508, 507, 522, 523), (516, 515, 530, 531), (509, 508, 523, 524), (517, 516, 531, 532), (510, 509, 524, 525), (503, 608, 518), (352, 517, 532), (511, 510, 525, 526), (504, 503, 518, 519), (512, 511, 526, 527), (505, 504, 519, 520), (513, 512, 527, 528), (506, 505, 520, 521), (514, 513, 528, 529), (507, 506, 521, 522), (515, 514, 529, 530), (527, 526, 541, 542), (520, 519, 534, 535), (528, 527, 542, 543), (521, 520, 535, 536), (529, 528, 543, 544), (522, 521, 536, 537), (530, 529, 544, 545), (523, 522, 537, 538), (531, 530, 545, 546), (524, 523, 538, 539), (532, 531, 546, 547), (525, 524, 539, 540), (518, 608, 533), (352, 532, 547), (526, 525, 540, 541), (519, 518, 533, 534), (546, 545, 560, 561), (539, 538, 553, 554), (547, 546, 561, 562), (540, 539, 554, 555), (533, 608, 548), (352, 547, 562), (541, 540, 555, 556), (534, 533, 548, 549), (542, 541, 556, 557), (535, 534, 549, 550), (543, 542, 557, 558), (536, 535, 550, 551), (544, 543, 558, 559), (537, 536, 551, 552), (545, 544, 559, 560), (538, 537, 552, 553), (558, 557, 572, 573), (551, 550, 565, 566), (559, 558, 573, 574), (552, 551, 566, 567), (560, 559, 574, 575), (553, 552, 567, 568), (561, 560, 575, 576), (554, 553, 568, 569), (562, 561, 576, 577), (555, 554, 569, 570), (548, 608, 563), (352, 562, 577), (556, 555, 570, 571), (549, 548, 563, 564), (557, 556, 571, 572), (550, 549, 564, 565), (577, 576, 591, 592), (570, 569, 584, 585), (563, 608, 578), (352, 577, 592), (571, 570, 585, 586), (564, 563, 578, 579), (572, 571, 586, 587), (565, 564, 579, 580), (573, 572, 587, 588), (566, 565, 580, 581), (574, 573, 588, 589), (567, 566, 581, 582), (575, 574, 589, 590), (568, 567, 582, 583), (576, 575, 590, 591), (569, 568, 583, 584), (581, 580, 595, 596), (589, 588, 603, 604), (582, 581, 596, 597), (590, 589, 604, 605), (583, 582, 597, 598), (591, 590, 605, 606), (584, 583, 598, 599), (592, 591, 606, 607), (585, 584, 599, 600), (578, 608, 593), (352, 592, 607), (586, 585, 600, 601), (579, 578, 593, 594), (587, 586, 601, 602), (580, 579, 594, 595), (588, 587, 602, 603), (600, 599, 615, 616), (593, 608, 609), (352, 607, 623), (601, 600, 616, 617), (594, 593, 609, 610), (602, 601, 617, 618), (595, 594, 610, 611), (603, 602, 618, 619), (596, 595, 611, 612), (604, 603, 619, 620), (597, 596, 612, 613), (605, 604, 620, 621), (598, 597, 613, 614), (606, 605, 621, 622), (599, 598, 614, 615), (607, 606, 622, 623), (620, 619, 634, 635), (613, 612, 627, 628), (621, 620, 635, 636), (614, 613, 628, 629), (622, 621, 636, 637), (615, 614, 629, 630), (623, 622, 637, 638), (616, 615, 630, 631), (609, 608, 624), (352, 623, 638), (617, 616, 631, 632), (610, 609, 624, 625), (618, 617, 632, 633), (611, 610, 625, 626), (619, 618, 633, 634), (612, 611, 626, 627), (624, 608, 639), (352, 638, 653), (632, 631, 646, 647), (625, 624, 639, 640), (633, 632, 647, 648), (626, 625, 640, 641), (634, 633, 648, 649), (627, 626, 641, 642), (635, 634, 649, 650), (628, 627, 642, 643), (636, 635, 650, 651), (629, 628, 643, 644), (637, 636, 651, 652), (630, 629, 644, 645), (638, 637, 652, 653), (631, 630, 645, 646), (643, 642, 657, 658), (651, 650, 665, 666), (644, 643, 658, 659), (652, 651, 666, 667), (645, 644, 659, 660), (653, 652, 667, 668), (646, 645, 660, 661), (639, 608, 654), (352, 653, 668), (647, 646, 661, 662), (640, 639, 654, 655), (648, 647, 662, 663), (641, 640, 655, 656), (649, 648, 663, 664), (642, 641, 656, 657), (650, 649, 664, 665), (662, 661, 676, 677), (655, 654, 669, 670), (663, 662, 677, 678), (656, 655, 670, 671), (664, 663, 678, 679), (657, 656, 671, 672), (665, 664, 679, 680), (658, 657, 672, 673), (666, 665, 680, 681), (659, 658, 673, 674), (667, 666, 681, 682), (660, 659, 674, 675), (668, 667, 682, 683), (661, 660, 675, 676), (654, 608, 669), (352, 668, 683), (681, 680, 695, 696), (674, 673, 688, 689), (682, 681, 696, 697), (675, 674, 689, 690), (683, 682, 697, 698), (676, 675, 690, 691), (669, 608, 684), (352, 683, 698), (677, 676, 691, 692), (670, 669, 684, 685), (678, 677, 692, 693), (671, 670, 685, 686), (679, 678, 693, 694), (672, 671, 686, 687), (680, 679, 694, 695), (673, 672, 687, 688), (693, 692, 707, 708), (686, 685, 700, 701), (694, 693, 708, 709), (687, 686, 701, 702), (695, 694, 709, 710), (688, 687, 702, 703), (696, 695, 710, 711), (689, 688, 703, 704), (697, 696, 711, 712), (690, 689, 704, 705), (698, 697, 712, 713), (691, 690, 705, 706), (684, 608, 699), (352, 698, 713), (692, 691, 706, 707), (685, 684, 699, 700), (712, 711, 726, 727), (705, 704, 719, 720), (713, 712, 727, 728), (706, 705, 720, 721), (699, 608, 714), (352, 713, 728), (707, 706, 721, 722), (700, 699, 714, 715), (708, 707, 722, 723), (701, 700, 715, 716), (709, 708, 723, 724), (702, 701, 716, 717), (710, 709, 724, 725), (703, 702, 717, 718), (711, 710, 725, 726), (704, 703, 718, 719), (716, 715, 730, 731), (724, 723, 738, 739), (717, 716, 731, 732), (725, 724, 739, 740), (718, 717, 732, 733), (726, 725, 740, 741), (719, 718, 733, 734), (727, 726, 741, 742), (720, 719, 734, 735), (728, 727, 742, 743), (721, 720, 735, 736), (714, 608, 729), (352, 728, 743), (722, 721, 736, 737), (715, 714, 729, 730), (723, 722, 737, 738), (735, 734, 749, 750), (743, 742, 757, 758), (736, 735, 750, 751), (729, 608, 744), (352, 743, 758), (737, 736, 751, 752), (730, 729, 744, 745), (738, 737, 752, 753), (731, 730, 745, 746), (739, 738, 753, 754), (732, 731, 746, 747), (740, 739, 754, 755), (733, 732, 747, 748), (741, 740, 755, 756), (734, 733, 748, 749), (742, 741, 756, 757), (754, 753, 768, 769), (747, 746, 761, 762), (755, 754, 769, 770), (748, 747, 762, 763), (756, 755, 770, 771), (749, 748, 763, 764), (757, 756, 771, 772), (750, 749, 764, 765), (758, 757, 772, 773), (751, 750, 765, 766), (744, 608, 759), (352, 758, 773), (752, 751, 766, 767), (745, 744, 759, 760), (753, 752, 767, 768), (746, 745, 760, 761), (773, 772, 787, 788), (766, 765, 780, 781), (759, 608, 774), (352, 773, 788), (767, 766, 781, 782), (760, 759, 774, 775), (768, 767, 782, 783), (761, 760, 775, 776), (769, 768, 783, 784), (762, 761, 776, 777), (770, 769, 784, 785), (763, 762, 777, 778), (771, 770, 785, 786), (764, 763, 778, 779), (772, 771, 786, 787), (765, 764, 779, 780), (777, 776, 791, 792), (785, 784, 799, 800), (778, 777, 792, 793), (786, 785, 800, 801), (779, 778, 793, 794), (787, 786, 801, 802), (780, 779, 794, 795), (788, 787, 802, 803), (781, 780, 795, 796), (774, 608, 789), (352, 788, 803), (782, 781, 796, 797), (775, 774, 789, 790), (783, 782, 797, 798), (776, 775, 790, 791), (784, 783, 798, 799), (792, 791, 806, 807), (800, 799, 814, 815), (793, 792, 807, 808), (801, 800, 815, 816), (794, 793, 808, 809), (802, 801, 816, 817), (795, 794, 809, 810), (803, 802, 817, 818), (796, 795, 810, 811), (789, 608, 804), (352, 803, 818), (797, 796, 811, 812), (790, 789, 804, 805), (798, 797, 812, 813), (791, 790, 805, 806), (799, 798, 813, 814), (811, 810, 825, 826), (804, 608, 819), (352, 818, 833), (812, 811, 826, 827), (805, 804, 819, 820), (813, 812, 827, 828), (806, 805, 820, 821), (814, 813, 828, 829), (807, 806, 821, 822), (815, 814, 829, 830), (808, 807, 822, 823), (816, 815, 830, 831), (809, 808, 823, 824), (817, 816, 831, 832), (810, 809, 824, 825), (818, 817, 832, 833)])
me_circle.polygons.foreach_set('use_smooth', [True] * 834)
me_circle.use_remesh_preserve_volume = False
me_circle.use_remesh_preserve_attributes = False
me_circle.use_mirror_vertex_groups = False
me_circle.update()

# ---- objects
ob_circle = bpy.data.objects.new('Circle', me_circle)
ob_lamp = bpy.data.objects.new('Lamp', light_lamp)
ob_camera = bpy.data.objects.new('Camera', cam_camera)

# ---- transforms, parenting, visibility, modifiers, constraints
ob_circle.location = (0.0, 0.0, 0.0)
ob_circle.scale = (1.0, 1.0, 0.9471)
ob_circle.lineart.crease_threshold = 0.0
ob_lamp.location = (4.076, 1.005, 5.904)
ob_lamp.rotation_euler = (0.6503, 0.05522, 1.866)
ob_lamp.lock_rotations_4d = False
ob_lamp.empty_display_type = 'ARROWS'
ob_lamp.color = (0.0, 0.0, 0.0, 0.0)
ob_lamp.lineart.crease_threshold = 0.0
ob_camera.location = (7.481, -6.508, 5.344)
ob_camera.rotation_euler = (1.109, 0.0, 0.8149)
ob_camera.lock_rotations_4d = False
ob_camera.empty_display_type = 'ARROWS'
ob_camera.color = (0.0, 0.0, 0.0, 0.0)
ob_camera.display_type = 'WIRE'
ob_camera.lineart.crease_threshold = 0.0

# ---- collection membership
col_collection_1.objects.link(ob_circle)
col_collection_1.objects.link(ob_lamp)
col_collection_1.objects.link(ob_camera)

# ---- scene / render settings (as saved in the file)
scene.camera = ob_camera
scene.frame_start = 1; scene.frame_end = 250; scene.frame_set(1)
scene.render.engine = 'BLENDER_EEVEE_NEXT'
scene.render.resolution_percentage = 50
scene.render.dither_intensity = 0.0
scene.cycles.use_denoising = False
scene.cycles.samples = 128
scene.cycles.sampling_pattern = 'TABULATED_SOBOL'
scene.cycles.use_adaptive_sampling = False
scene.cycles.use_light_tree = False
scene.cycles.blur_glossy = 0.0
scene.cycles.sample_clamp_indirect = 0.0
scene.view_settings.view_transform = 'Standard'
bpy.context.view_layer.update()
